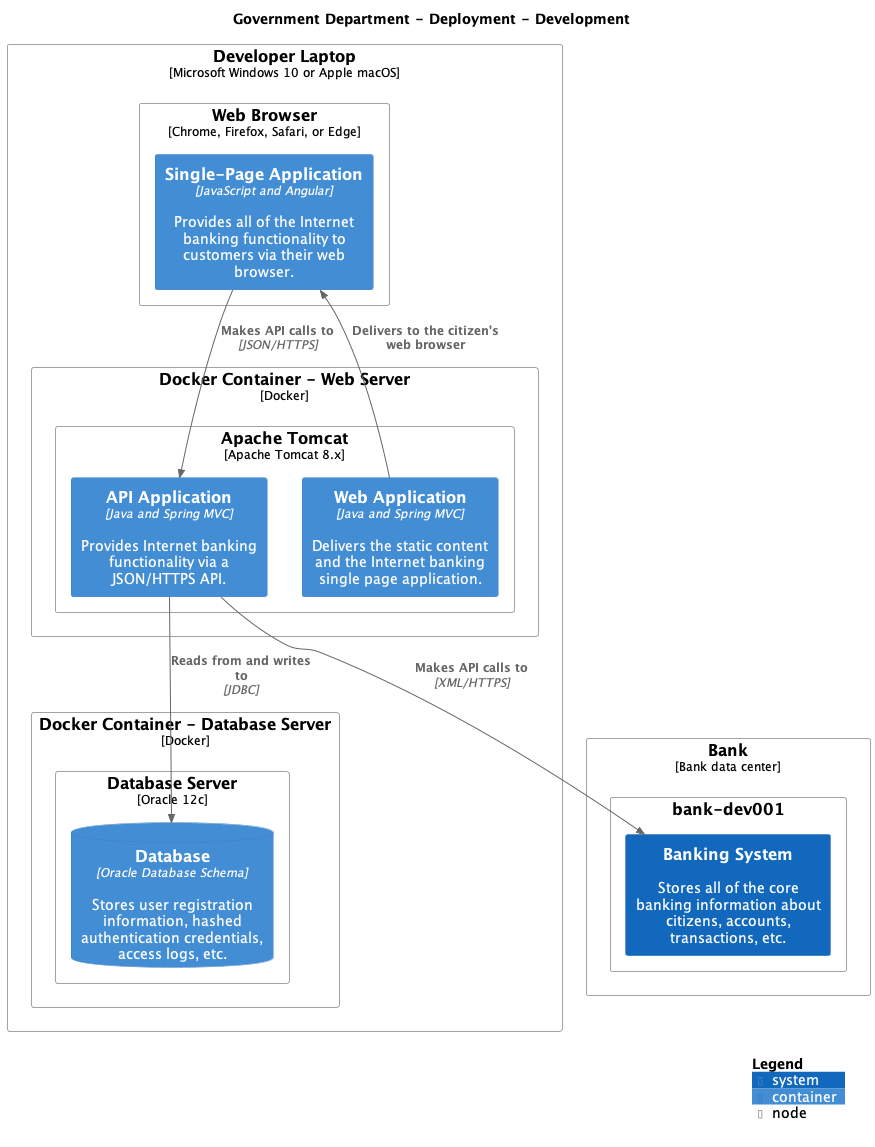

The diagram above was rendered by PlantUML. Its source (embedded in the PNG):
@startuml
set separator none
title Government Department - Deployment - Development

top to bottom direction

!include <C4/C4>
!include <C4/C4_Context>
!include <C4/C4_Container>
!include <C4/C4_Deployment>

Deployment_Node(Development.DeveloperLaptop, "Developer Laptop", $type="Microsoft Windows 10 or Apple macOS", $descr="", $tags="", $link="") {
  Deployment_Node(Development.DeveloperLaptop.WebBrowser, "Web Browser", $type="Chrome, Firefox, Safari, or Edge", $descr="", $tags="", $link="") {
    Container(Development.DeveloperLaptop.WebBrowser.SinglePageApplication_1, "Single-Page Application", $techn="JavaScript and Angular", $descr="Provides all of the Internet banking functionality to customers via their web browser.", $tags="", $link="")
  }

  Deployment_Node(Development.DeveloperLaptop.DockerContainerWebServer, "Docker Container - Web Server", $type="Docker", $descr="", $tags="", $link="") {
    Deployment_Node(Development.DeveloperLaptop.DockerContainerWebServer.ApacheTomcat, "Apache Tomcat", $type="Apache Tomcat 8.x", $descr="", $tags="", $link="") {
      Container(Development.DeveloperLaptop.DockerContainerWebServer.ApacheTomcat.WebApplication_1, "Web Application", $techn="Java and Spring MVC", $descr="Delivers the static content and the Internet banking single page application.", $tags="", $link="")
      Container(Development.DeveloperLaptop.DockerContainerWebServer.ApacheTomcat.APIApplication_1, "API Application", $techn="Java and Spring MVC", $descr="Provides Internet banking functionality via a JSON/HTTPS API.", $tags="", $link="")
    }

  }

  Deployment_Node(Development.DeveloperLaptop.DockerContainerDatabaseServer, "Docker Container - Database Server", $type="Docker", $descr="", $tags="", $link="") {
    Deployment_Node(Development.DeveloperLaptop.DockerContainerDatabaseServer.DatabaseServer, "Database Server", $type="Oracle 12c", $descr="", $tags="", $link="") {
      ContainerDb(Development.DeveloperLaptop.DockerContainerDatabaseServer.DatabaseServer.Database_1, "Database", $techn="Oracle Database Schema", $descr="Stores user registration information, hashed authentication credentials, access logs, etc.", $tags="", $link="")
    }

  }

}

Deployment_Node(Development.Bank, "Bank", $type="Bank data center", $descr="", $tags="", $link="") {
  Deployment_Node(Development.Bank.bankdev001, "bank-dev001", $type="", $descr="", $tags="", $link="") {
    System(Development.Bank.bankdev001.BankingSystem_1, "Banking System", $descr="Stores all of the core banking information about citizens, accounts, transactions, etc.", $tags="", $link="")
  }

}

Rel(Development.DeveloperLaptop.DockerContainerWebServer.ApacheTomcat.WebApplication_1, Development.DeveloperLaptop.WebBrowser.SinglePageApplication_1, "Delivers to the citizen's web browser", $techn="", $tags="", $link="")
Rel(Development.DeveloperLaptop.WebBrowser.SinglePageApplication_1, Development.DeveloperLaptop.DockerContainerWebServer.ApacheTomcat.APIApplication_1, "Makes API calls to", $techn="JSON/HTTPS", $tags="", $link="")
Rel(Development.DeveloperLaptop.DockerContainerWebServer.ApacheTomcat.APIApplication_1, Development.DeveloperLaptop.DockerContainerDatabaseServer.DatabaseServer.Database_1, "Reads from and writes to", $techn="JDBC", $tags="", $link="")
Rel(Development.DeveloperLaptop.DockerContainerWebServer.ApacheTomcat.APIApplication_1, Development.Bank.bankdev001.BankingSystem_1, "Makes API calls to", $techn="XML/HTTPS", $tags="", $link="")

SHOW_LEGEND(true)
@enduml